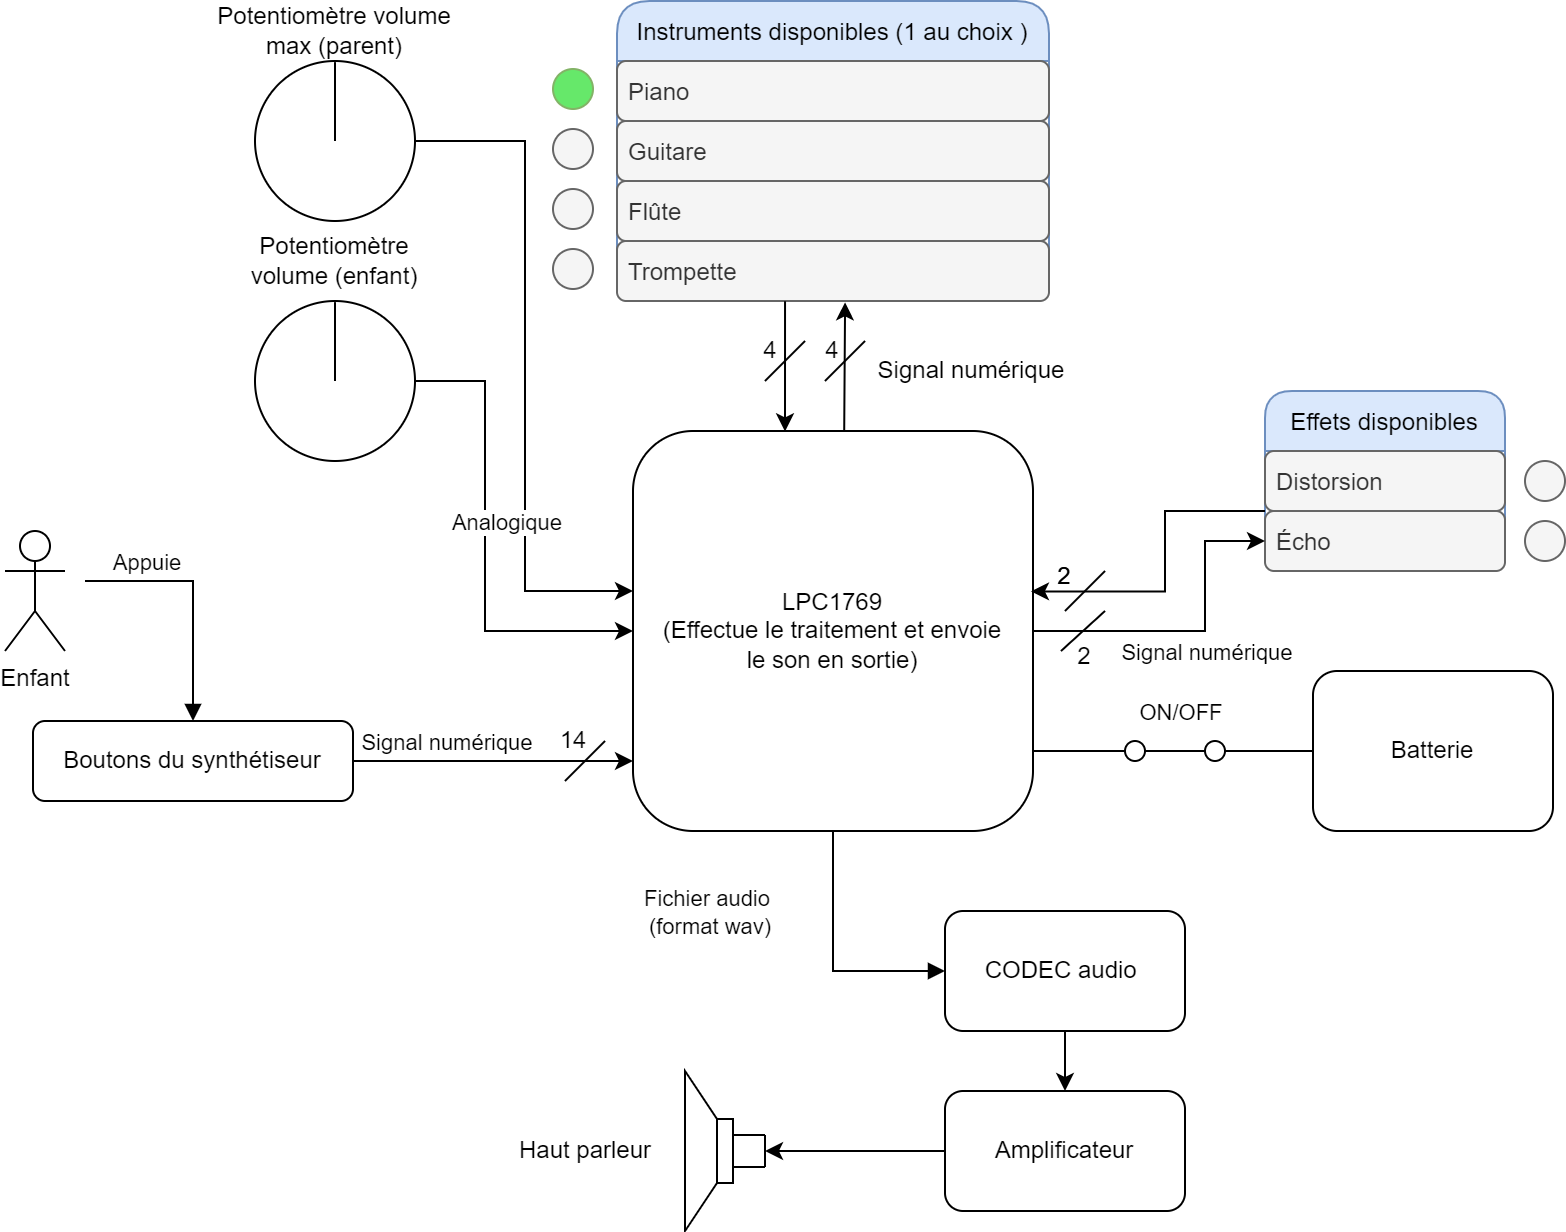

The diagram above was exported from draw.io. Its source (the exported page's mxGraphModel, read from the mxfile embedded in the PNG):
<mxGraphModel dx="1038" dy="649" grid="1" gridSize="10" guides="1" tooltips="1" connect="1" arrows="1" fold="1" page="1" pageScale="1" pageWidth="827" pageHeight="1169" math="0" shadow="0">
  <root>
    <mxCell id="0" />
    <mxCell id="1" parent="0" />
    <mxCell id="X_dPQhwGVTIrn3kEduS3-3" style="edgeStyle=orthogonalEdgeStyle;rounded=0;orthogonalLoop=1;jettySize=auto;html=1;" parent="1" source="X_dPQhwGVTIrn3kEduS3-1" edge="1">
      <mxGeometry relative="1" as="geometry">
        <mxPoint x="324" y="415" as="targetPoint" />
      </mxGeometry>
    </mxCell>
    <mxCell id="X_dPQhwGVTIrn3kEduS3-4" value="Signal numérique" style="edgeLabel;html=1;align=center;verticalAlign=middle;resizable=0;points=[];" parent="X_dPQhwGVTIrn3kEduS3-3" vertex="1" connectable="0">
      <mxGeometry x="-0.1803" relative="1" as="geometry">
        <mxPoint x="-11" y="-10" as="offset" />
      </mxGeometry>
    </mxCell>
    <mxCell id="X_dPQhwGVTIrn3kEduS3-1" value="Boutons du synthétiseur" style="rounded=1;whiteSpace=wrap;html=1;" parent="1" vertex="1">
      <mxGeometry x="24" y="395" width="160" height="40" as="geometry" />
    </mxCell>
    <mxCell id="X_dPQhwGVTIrn3kEduS3-66" style="edgeStyle=orthogonalEdgeStyle;rounded=0;orthogonalLoop=1;jettySize=auto;html=1;endArrow=block;endFill=1;" parent="1" source="X_dPQhwGVTIrn3kEduS3-2" edge="1">
      <mxGeometry relative="1" as="geometry">
        <mxPoint x="480" y="520" as="targetPoint" />
        <Array as="points">
          <mxPoint x="424" y="520" />
        </Array>
      </mxGeometry>
    </mxCell>
    <mxCell id="X_dPQhwGVTIrn3kEduS3-67" value="Fichier audio&lt;br&gt;&amp;nbsp;(format wav)" style="edgeLabel;html=1;align=center;verticalAlign=middle;resizable=0;points=[];" parent="X_dPQhwGVTIrn3kEduS3-66" vertex="1" connectable="0">
      <mxGeometry x="-0.5984" y="-1" relative="1" as="geometry">
        <mxPoint x="-63" y="15" as="offset" />
      </mxGeometry>
    </mxCell>
    <mxCell id="X_dPQhwGVTIrn3kEduS3-2" value="LPC1769&lt;br&gt;(Effectue le traitement et envoie&lt;br&gt;le son en sortie)" style="rounded=1;whiteSpace=wrap;html=1;align=center;" parent="1" vertex="1">
      <mxGeometry x="324" y="250" width="200" height="200" as="geometry" />
    </mxCell>
    <mxCell id="X_dPQhwGVTIrn3kEduS3-5" value="Instruments disponibles (1 au choix )" style="swimlane;fontStyle=0;childLayout=stackLayout;horizontal=1;startSize=30;horizontalStack=0;resizeParent=1;resizeParentMax=0;resizeLast=0;collapsible=1;marginBottom=0;rounded=1;arcSize=18;fillColor=#dae8fc;strokeColor=#6c8ebf;" parent="1" vertex="1">
      <mxGeometry x="316" y="35" width="216" height="150" as="geometry">
        <mxRectangle x="364" y="20" width="50" height="30" as="alternateBounds" />
      </mxGeometry>
    </mxCell>
    <mxCell id="X_dPQhwGVTIrn3kEduS3-6" value="Piano" style="text;strokeColor=#666666;fillColor=#f5f5f5;align=left;verticalAlign=middle;spacingLeft=4;spacingRight=4;overflow=hidden;points=[[0,0.5],[1,0.5]];portConstraint=eastwest;rotatable=0;rounded=1;fontColor=#333333;" parent="X_dPQhwGVTIrn3kEduS3-5" vertex="1">
      <mxGeometry y="30" width="216" height="30" as="geometry" />
    </mxCell>
    <mxCell id="X_dPQhwGVTIrn3kEduS3-7" value="Guitare" style="text;strokeColor=#666666;fillColor=#f5f5f5;align=left;verticalAlign=middle;spacingLeft=4;spacingRight=4;overflow=hidden;points=[[0,0.5],[1,0.5]];portConstraint=eastwest;rotatable=0;rounded=1;fontColor=#333333;" parent="X_dPQhwGVTIrn3kEduS3-5" vertex="1">
      <mxGeometry y="60" width="216" height="30" as="geometry" />
    </mxCell>
    <mxCell id="X_dPQhwGVTIrn3kEduS3-8" value="Flûte" style="text;strokeColor=#666666;fillColor=#f5f5f5;align=left;verticalAlign=middle;spacingLeft=4;spacingRight=4;overflow=hidden;points=[[0,0.5],[1,0.5]];portConstraint=eastwest;rotatable=0;rounded=1;fontColor=#333333;" parent="X_dPQhwGVTIrn3kEduS3-5" vertex="1">
      <mxGeometry y="90" width="216" height="30" as="geometry" />
    </mxCell>
    <mxCell id="X_dPQhwGVTIrn3kEduS3-9" value="Trompette" style="text;strokeColor=#666666;fillColor=#f5f5f5;align=left;verticalAlign=middle;spacingLeft=4;spacingRight=4;overflow=hidden;points=[[0,0.5],[1,0.5]];portConstraint=eastwest;rotatable=0;rounded=1;fontColor=#333333;" parent="X_dPQhwGVTIrn3kEduS3-5" vertex="1">
      <mxGeometry y="120" width="216" height="30" as="geometry" />
    </mxCell>
    <mxCell id="X_dPQhwGVTIrn3kEduS3-10" value="" style="ellipse;whiteSpace=wrap;html=1;aspect=fixed;rounded=1;fillColor=#66E86A;strokeColor=#82b366;" parent="1" vertex="1">
      <mxGeometry x="284" y="69" width="20" height="20" as="geometry" />
    </mxCell>
    <mxCell id="X_dPQhwGVTIrn3kEduS3-12" value="" style="ellipse;whiteSpace=wrap;html=1;aspect=fixed;rounded=1;fillColor=#f5f5f5;fontColor=#333333;strokeColor=#666666;" parent="1" vertex="1">
      <mxGeometry x="284" y="99" width="20" height="20" as="geometry" />
    </mxCell>
    <mxCell id="X_dPQhwGVTIrn3kEduS3-13" value="" style="ellipse;whiteSpace=wrap;html=1;aspect=fixed;rounded=1;fillColor=#f5f5f5;strokeColor=#666666;fontColor=#333333;" parent="1" vertex="1">
      <mxGeometry x="284" y="129" width="20" height="20" as="geometry" />
    </mxCell>
    <mxCell id="X_dPQhwGVTIrn3kEduS3-14" value="" style="ellipse;whiteSpace=wrap;html=1;aspect=fixed;rounded=1;fillColor=#f5f5f5;strokeColor=#666666;fontColor=#333333;" parent="1" vertex="1">
      <mxGeometry x="284" y="159" width="20" height="20" as="geometry" />
    </mxCell>
    <mxCell id="X_dPQhwGVTIrn3kEduS3-22" value="Effets disponibles" style="swimlane;fontStyle=0;childLayout=stackLayout;horizontal=1;startSize=30;horizontalStack=0;resizeParent=1;resizeParentMax=0;resizeLast=0;collapsible=1;marginBottom=0;rounded=1;fillColor=#dae8fc;strokeColor=#6c8ebf;" parent="1" vertex="1">
      <mxGeometry x="640" y="230" width="120" height="90" as="geometry" />
    </mxCell>
    <mxCell id="X_dPQhwGVTIrn3kEduS3-23" value="Distorsion" style="text;strokeColor=#666666;fillColor=#f5f5f5;align=left;verticalAlign=middle;spacingLeft=4;spacingRight=4;overflow=hidden;points=[[0,0.5],[1,0.5]];portConstraint=eastwest;rotatable=0;rounded=1;fontColor=#333333;" parent="X_dPQhwGVTIrn3kEduS3-22" vertex="1">
      <mxGeometry y="30" width="120" height="30" as="geometry" />
    </mxCell>
    <mxCell id="X_dPQhwGVTIrn3kEduS3-24" value="Écho" style="text;strokeColor=#666666;fillColor=#f5f5f5;align=left;verticalAlign=middle;spacingLeft=4;spacingRight=4;overflow=hidden;points=[[0,0.5],[1,0.5]];portConstraint=eastwest;rotatable=0;rounded=1;fontColor=#333333;" parent="X_dPQhwGVTIrn3kEduS3-22" vertex="1">
      <mxGeometry y="60" width="120" height="30" as="geometry" />
    </mxCell>
    <mxCell id="X_dPQhwGVTIrn3kEduS3-26" value="" style="ellipse;whiteSpace=wrap;html=1;aspect=fixed;rounded=1;fillColor=#f5f5f5;strokeColor=#666666;fontColor=#333333;" parent="1" vertex="1">
      <mxGeometry x="770" y="265" width="20" height="20" as="geometry" />
    </mxCell>
    <mxCell id="X_dPQhwGVTIrn3kEduS3-27" value="" style="ellipse;whiteSpace=wrap;html=1;aspect=fixed;rounded=1;fillColor=#f5f5f5;strokeColor=#666666;fontColor=#333333;" parent="1" vertex="1">
      <mxGeometry x="770" y="295" width="20" height="20" as="geometry" />
    </mxCell>
    <mxCell id="X_dPQhwGVTIrn3kEduS3-41" style="edgeStyle=orthogonalEdgeStyle;rounded=0;orthogonalLoop=1;jettySize=auto;html=1;entryX=0.998;entryY=0.8;entryDx=0;entryDy=0;entryPerimeter=0;endArrow=none;endFill=0;" parent="1" source="X_dPQhwGVTIrn3kEduS3-31" target="X_dPQhwGVTIrn3kEduS3-2" edge="1">
      <mxGeometry relative="1" as="geometry" />
    </mxCell>
    <mxCell id="X_dPQhwGVTIrn3kEduS3-55" value="ON/OFF" style="edgeLabel;html=1;align=center;verticalAlign=middle;resizable=0;points=[];" parent="X_dPQhwGVTIrn3kEduS3-41" vertex="1" connectable="0">
      <mxGeometry x="-0.0476" relative="1" as="geometry">
        <mxPoint y="-20" as="offset" />
      </mxGeometry>
    </mxCell>
    <mxCell id="X_dPQhwGVTIrn3kEduS3-31" value="Batterie" style="rounded=1;whiteSpace=wrap;html=1;" parent="1" vertex="1">
      <mxGeometry x="664" y="370" width="120" height="80" as="geometry" />
    </mxCell>
    <mxCell id="X_dPQhwGVTIrn3kEduS3-43" value="" style="ellipse;whiteSpace=wrap;html=1;aspect=fixed;rounded=1;shadow=0;sketch=0;" parent="1" vertex="1">
      <mxGeometry x="570" y="405" width="10" height="10" as="geometry" />
    </mxCell>
    <mxCell id="X_dPQhwGVTIrn3kEduS3-54" value="" style="ellipse;whiteSpace=wrap;html=1;aspect=fixed;rounded=1;shadow=0;sketch=0;" parent="1" vertex="1">
      <mxGeometry x="610" y="405" width="10" height="10" as="geometry" />
    </mxCell>
    <mxCell id="X_dPQhwGVTIrn3kEduS3-59" style="edgeStyle=orthogonalEdgeStyle;rounded=0;orthogonalLoop=1;jettySize=auto;html=1;entryX=0.5;entryY=0;entryDx=0;entryDy=0;endArrow=block;endFill=1;" parent="1" edge="1">
      <mxGeometry relative="1" as="geometry">
        <mxPoint x="50" y="325" as="sourcePoint" />
        <mxPoint x="103.99999999999989" y="395" as="targetPoint" />
        <Array as="points">
          <mxPoint x="104" y="325" />
        </Array>
      </mxGeometry>
    </mxCell>
    <mxCell id="X_dPQhwGVTIrn3kEduS3-60" value="Appuie" style="edgeLabel;html=1;align=center;verticalAlign=middle;resizable=0;points=[];" parent="X_dPQhwGVTIrn3kEduS3-59" vertex="1" connectable="0">
      <mxGeometry x="-0.4133" relative="1" as="geometry">
        <mxPoint x="-6" y="-10" as="offset" />
      </mxGeometry>
    </mxCell>
    <mxCell id="X_dPQhwGVTIrn3kEduS3-58" value="Enfant" style="shape=umlActor;verticalLabelPosition=bottom;verticalAlign=top;html=1;outlineConnect=0;rounded=1;shadow=0;sketch=0;" parent="1" vertex="1">
      <mxGeometry x="10" y="300" width="30" height="60" as="geometry" />
    </mxCell>
    <mxCell id="X_dPQhwGVTIrn3kEduS3-61" value="" style="pointerEvents=1;verticalLabelPosition=bottom;shadow=0;dashed=0;align=center;html=1;verticalAlign=top;shape=mxgraph.electrical.electro-mechanical.loudspeaker;rounded=1;sketch=0;rotation=0;direction=west;" parent="1" vertex="1">
      <mxGeometry x="350" y="570" width="40" height="80" as="geometry" />
    </mxCell>
    <mxCell id="X_dPQhwGVTIrn3kEduS3-64" value="" style="endArrow=none;html=1;rounded=0;entryX=0;entryY=0.4;entryDx=0;entryDy=0;entryPerimeter=0;exitX=0;exitY=0.6;exitDx=0;exitDy=0;exitPerimeter=0;" parent="1" source="X_dPQhwGVTIrn3kEduS3-61" target="X_dPQhwGVTIrn3kEduS3-61" edge="1">
      <mxGeometry width="50" height="50" relative="1" as="geometry">
        <mxPoint x="430" y="550" as="sourcePoint" />
        <mxPoint x="480" y="500" as="targetPoint" />
      </mxGeometry>
    </mxCell>
    <mxCell id="_PSksDa5RFyphcbB2iTZ-7" style="edgeStyle=orthogonalEdgeStyle;rounded=0;orthogonalLoop=1;jettySize=auto;html=1;" parent="1" source="_PSksDa5RFyphcbB2iTZ-4" edge="1">
      <mxGeometry relative="1" as="geometry">
        <mxPoint x="324" y="330" as="targetPoint" />
        <Array as="points">
          <mxPoint x="270" y="105" />
          <mxPoint x="270" y="330" />
          <mxPoint x="324" y="330" />
        </Array>
      </mxGeometry>
    </mxCell>
    <mxCell id="_PSksDa5RFyphcbB2iTZ-4" value="" style="ellipse;whiteSpace=wrap;html=1;aspect=fixed;fillColor=none;" parent="1" vertex="1">
      <mxGeometry x="135" y="65" width="80" height="80" as="geometry" />
    </mxCell>
    <mxCell id="_PSksDa5RFyphcbB2iTZ-5" value="" style="endArrow=none;html=1;rounded=0;entryX=0.5;entryY=0.007;entryDx=0;entryDy=0;entryPerimeter=0;" parent="1" target="_PSksDa5RFyphcbB2iTZ-4" edge="1">
      <mxGeometry width="50" height="50" relative="1" as="geometry">
        <mxPoint x="175" y="105" as="sourcePoint" />
        <mxPoint x="200" y="80" as="targetPoint" />
        <Array as="points" />
      </mxGeometry>
    </mxCell>
    <mxCell id="_PSksDa5RFyphcbB2iTZ-6" value="Potentiomètre volume max (parent)" style="text;html=1;strokeColor=none;fillColor=none;align=center;verticalAlign=middle;whiteSpace=wrap;rounded=0;" parent="1" vertex="1">
      <mxGeometry x="110" y="35" width="130" height="30" as="geometry" />
    </mxCell>
    <mxCell id="yxMfhOlRBBR2ihhtfYCa-3" style="edgeStyle=orthogonalEdgeStyle;rounded=0;orthogonalLoop=1;jettySize=auto;html=1;entryX=0;entryY=0.5;entryDx=0;entryDy=0;" parent="1" source="yxMfhOlRBBR2ihhtfYCa-1" target="X_dPQhwGVTIrn3kEduS3-2" edge="1">
      <mxGeometry relative="1" as="geometry">
        <Array as="points">
          <mxPoint x="250" y="225" />
          <mxPoint x="250" y="350" />
        </Array>
      </mxGeometry>
    </mxCell>
    <mxCell id="3Unlg38p2SABhuE9PMJU-39" value="Analogique" style="edgeLabel;html=1;align=center;verticalAlign=middle;resizable=0;points=[];" parent="yxMfhOlRBBR2ihhtfYCa-3" vertex="1" connectable="0">
      <mxGeometry x="-0.0954" y="-1" relative="1" as="geometry">
        <mxPoint x="11" y="-1" as="offset" />
      </mxGeometry>
    </mxCell>
    <mxCell id="yxMfhOlRBBR2ihhtfYCa-1" value="" style="ellipse;whiteSpace=wrap;html=1;aspect=fixed;fillColor=none;" parent="1" vertex="1">
      <mxGeometry x="135" y="185" width="80" height="80" as="geometry" />
    </mxCell>
    <mxCell id="yxMfhOlRBBR2ihhtfYCa-2" value="" style="endArrow=none;html=1;rounded=0;entryX=0.5;entryY=0.007;entryDx=0;entryDy=0;entryPerimeter=0;" parent="1" target="yxMfhOlRBBR2ihhtfYCa-1" edge="1">
      <mxGeometry width="50" height="50" relative="1" as="geometry">
        <mxPoint x="175.0000000000001" y="225" as="sourcePoint" />
        <mxPoint x="200" y="200" as="targetPoint" />
        <Array as="points" />
      </mxGeometry>
    </mxCell>
    <mxCell id="yxMfhOlRBBR2ihhtfYCa-4" value="Potentiomètre volume (enfant)" style="text;html=1;strokeColor=none;fillColor=none;align=center;verticalAlign=middle;whiteSpace=wrap;rounded=0;" parent="1" vertex="1">
      <mxGeometry x="130" y="150" width="90" height="30" as="geometry" />
    </mxCell>
    <mxCell id="3Unlg38p2SABhuE9PMJU-4" value="" style="endArrow=none;html=1;rounded=0;" parent="1" edge="1">
      <mxGeometry width="50" height="50" relative="1" as="geometry">
        <mxPoint x="390" y="225" as="sourcePoint" />
        <mxPoint x="410" y="205" as="targetPoint" />
      </mxGeometry>
    </mxCell>
    <mxCell id="3Unlg38p2SABhuE9PMJU-5" value="4" style="text;html=1;strokeColor=none;fillColor=none;align=center;verticalAlign=middle;whiteSpace=wrap;rounded=0;" parent="1" vertex="1">
      <mxGeometry x="390" y="205" width="6" height="10" as="geometry" />
    </mxCell>
    <mxCell id="3Unlg38p2SABhuE9PMJU-7" value="" style="endArrow=classic;html=1;rounded=0;exitX=0.528;exitY=0;exitDx=0;exitDy=0;exitPerimeter=0;entryX=0.528;entryY=1.022;entryDx=0;entryDy=0;entryPerimeter=0;" parent="1" source="X_dPQhwGVTIrn3kEduS3-2" target="X_dPQhwGVTIrn3kEduS3-9" edge="1">
      <mxGeometry width="50" height="50" relative="1" as="geometry">
        <mxPoint x="490" y="240" as="sourcePoint" />
        <mxPoint x="480" y="190" as="targetPoint" />
      </mxGeometry>
    </mxCell>
    <mxCell id="3Unlg38p2SABhuE9PMJU-8" value="" style="endArrow=none;html=1;rounded=0;" parent="1" edge="1">
      <mxGeometry width="50" height="50" relative="1" as="geometry">
        <mxPoint x="420" y="225" as="sourcePoint" />
        <mxPoint x="440" y="205" as="targetPoint" />
      </mxGeometry>
    </mxCell>
    <mxCell id="3Unlg38p2SABhuE9PMJU-15" style="edgeStyle=orthogonalEdgeStyle;rounded=0;orthogonalLoop=1;jettySize=auto;html=1;entryX=1;entryY=0.5;entryDx=0;entryDy=0;startArrow=classic;startFill=1;endArrow=none;endFill=0;" parent="1" source="X_dPQhwGVTIrn3kEduS3-24" target="X_dPQhwGVTIrn3kEduS3-2" edge="1">
      <mxGeometry relative="1" as="geometry">
        <Array as="points">
          <mxPoint x="610" y="305" />
          <mxPoint x="610" y="350" />
        </Array>
      </mxGeometry>
    </mxCell>
    <mxCell id="3Unlg38p2SABhuE9PMJU-17" value="Signal numérique" style="edgeLabel;html=1;align=center;verticalAlign=middle;resizable=0;points=[];" parent="3Unlg38p2SABhuE9PMJU-15" vertex="1" connectable="0">
      <mxGeometry x="0.5235" relative="1" as="geometry">
        <mxPoint x="48" y="10" as="offset" />
      </mxGeometry>
    </mxCell>
    <mxCell id="3Unlg38p2SABhuE9PMJU-16" style="edgeStyle=orthogonalEdgeStyle;rounded=0;orthogonalLoop=1;jettySize=auto;html=1;entryX=0.995;entryY=0.401;entryDx=0;entryDy=0;entryPerimeter=0;" parent="1" source="X_dPQhwGVTIrn3kEduS3-23" target="X_dPQhwGVTIrn3kEduS3-2" edge="1">
      <mxGeometry relative="1" as="geometry">
        <Array as="points">
          <mxPoint x="590" y="290" />
          <mxPoint x="590" y="330" />
        </Array>
      </mxGeometry>
    </mxCell>
    <mxCell id="3Unlg38p2SABhuE9PMJU-18" value="" style="endArrow=none;html=1;rounded=0;" parent="1" edge="1">
      <mxGeometry width="50" height="50" relative="1" as="geometry">
        <mxPoint x="540" y="340" as="sourcePoint" />
        <mxPoint x="560" y="320" as="targetPoint" />
        <Array as="points" />
      </mxGeometry>
    </mxCell>
    <mxCell id="3Unlg38p2SABhuE9PMJU-19" value="2" style="text;html=1;strokeColor=none;fillColor=none;align=center;verticalAlign=middle;whiteSpace=wrap;rounded=0;" parent="1" vertex="1">
      <mxGeometry x="532" y="315" width="16" height="15" as="geometry" />
    </mxCell>
    <mxCell id="3Unlg38p2SABhuE9PMJU-21" value="" style="endArrow=classic;html=1;rounded=0;exitX=0.389;exitY=1.004;exitDx=0;exitDy=0;exitPerimeter=0;entryX=0.38;entryY=0.001;entryDx=0;entryDy=0;entryPerimeter=0;" parent="1" source="X_dPQhwGVTIrn3kEduS3-9" target="X_dPQhwGVTIrn3kEduS3-2" edge="1">
      <mxGeometry width="50" height="50" relative="1" as="geometry">
        <mxPoint x="390" y="260" as="sourcePoint" />
        <mxPoint x="440" y="210" as="targetPoint" />
      </mxGeometry>
    </mxCell>
    <mxCell id="3Unlg38p2SABhuE9PMJU-23" value="4" style="text;html=1;strokeColor=none;fillColor=none;align=center;verticalAlign=middle;whiteSpace=wrap;rounded=0;" parent="1" vertex="1">
      <mxGeometry x="421" y="205" width="6" height="10" as="geometry" />
    </mxCell>
    <mxCell id="3Unlg38p2SABhuE9PMJU-24" value="Signal numérique" style="text;html=1;align=center;verticalAlign=middle;resizable=0;points=[];autosize=1;strokeColor=none;fillColor=none;" parent="1" vertex="1">
      <mxGeometry x="438" y="210" width="110" height="20" as="geometry" />
    </mxCell>
    <mxCell id="3Unlg38p2SABhuE9PMJU-25" value="" style="endArrow=none;html=1;rounded=0;" parent="1" edge="1">
      <mxGeometry width="50" height="50" relative="1" as="geometry">
        <mxPoint x="538" y="360" as="sourcePoint" />
        <mxPoint x="560" y="340" as="targetPoint" />
        <Array as="points" />
      </mxGeometry>
    </mxCell>
    <mxCell id="3Unlg38p2SABhuE9PMJU-26" value="2" style="text;html=1;strokeColor=none;fillColor=none;align=center;verticalAlign=middle;whiteSpace=wrap;rounded=0;" parent="1" vertex="1">
      <mxGeometry x="532" y="315" width="16" height="15" as="geometry" />
    </mxCell>
    <mxCell id="3Unlg38p2SABhuE9PMJU-28" value="2" style="text;html=1;strokeColor=none;fillColor=none;align=center;verticalAlign=middle;whiteSpace=wrap;rounded=0;" parent="1" vertex="1">
      <mxGeometry x="542" y="355" width="16" height="15" as="geometry" />
    </mxCell>
    <mxCell id="3Unlg38p2SABhuE9PMJU-29" value="" style="endArrow=none;html=1;rounded=0;" parent="1" edge="1">
      <mxGeometry width="50" height="50" relative="1" as="geometry">
        <mxPoint x="290" y="425" as="sourcePoint" />
        <mxPoint x="310" y="405" as="targetPoint" />
      </mxGeometry>
    </mxCell>
    <mxCell id="3Unlg38p2SABhuE9PMJU-30" value="14" style="text;html=1;align=center;verticalAlign=middle;resizable=0;points=[];autosize=1;strokeColor=none;fillColor=none;" parent="1" vertex="1">
      <mxGeometry x="279" y="395" width="30" height="20" as="geometry" />
    </mxCell>
    <mxCell id="3Unlg38p2SABhuE9PMJU-35" style="edgeStyle=orthogonalEdgeStyle;rounded=0;orthogonalLoop=1;jettySize=auto;html=1;entryX=0.5;entryY=0;entryDx=0;entryDy=0;startArrow=none;startFill=0;endArrow=classic;endFill=1;" parent="1" source="3Unlg38p2SABhuE9PMJU-31" target="3Unlg38p2SABhuE9PMJU-32" edge="1">
      <mxGeometry relative="1" as="geometry" />
    </mxCell>
    <mxCell id="3Unlg38p2SABhuE9PMJU-31" value="CODEC audio&amp;nbsp;" style="rounded=1;whiteSpace=wrap;html=1;" parent="1" vertex="1">
      <mxGeometry x="480" y="490" width="120" height="60" as="geometry" />
    </mxCell>
    <mxCell id="3Unlg38p2SABhuE9PMJU-37" style="edgeStyle=orthogonalEdgeStyle;rounded=0;orthogonalLoop=1;jettySize=auto;html=1;startArrow=none;startFill=0;endArrow=classic;endFill=1;" parent="1" source="3Unlg38p2SABhuE9PMJU-32" edge="1">
      <mxGeometry relative="1" as="geometry">
        <mxPoint x="390" y="610" as="targetPoint" />
      </mxGeometry>
    </mxCell>
    <mxCell id="3Unlg38p2SABhuE9PMJU-32" value="Amplificateur" style="rounded=1;whiteSpace=wrap;html=1;" parent="1" vertex="1">
      <mxGeometry x="480" y="580" width="120" height="60" as="geometry" />
    </mxCell>
    <mxCell id="3Unlg38p2SABhuE9PMJU-36" value="Haut parleur" style="text;html=1;align=center;verticalAlign=middle;resizable=0;points=[];autosize=1;strokeColor=none;fillColor=none;" parent="1" vertex="1">
      <mxGeometry x="260" y="600" width="80" height="20" as="geometry" />
    </mxCell>
  </root>
</mxGraphModel>